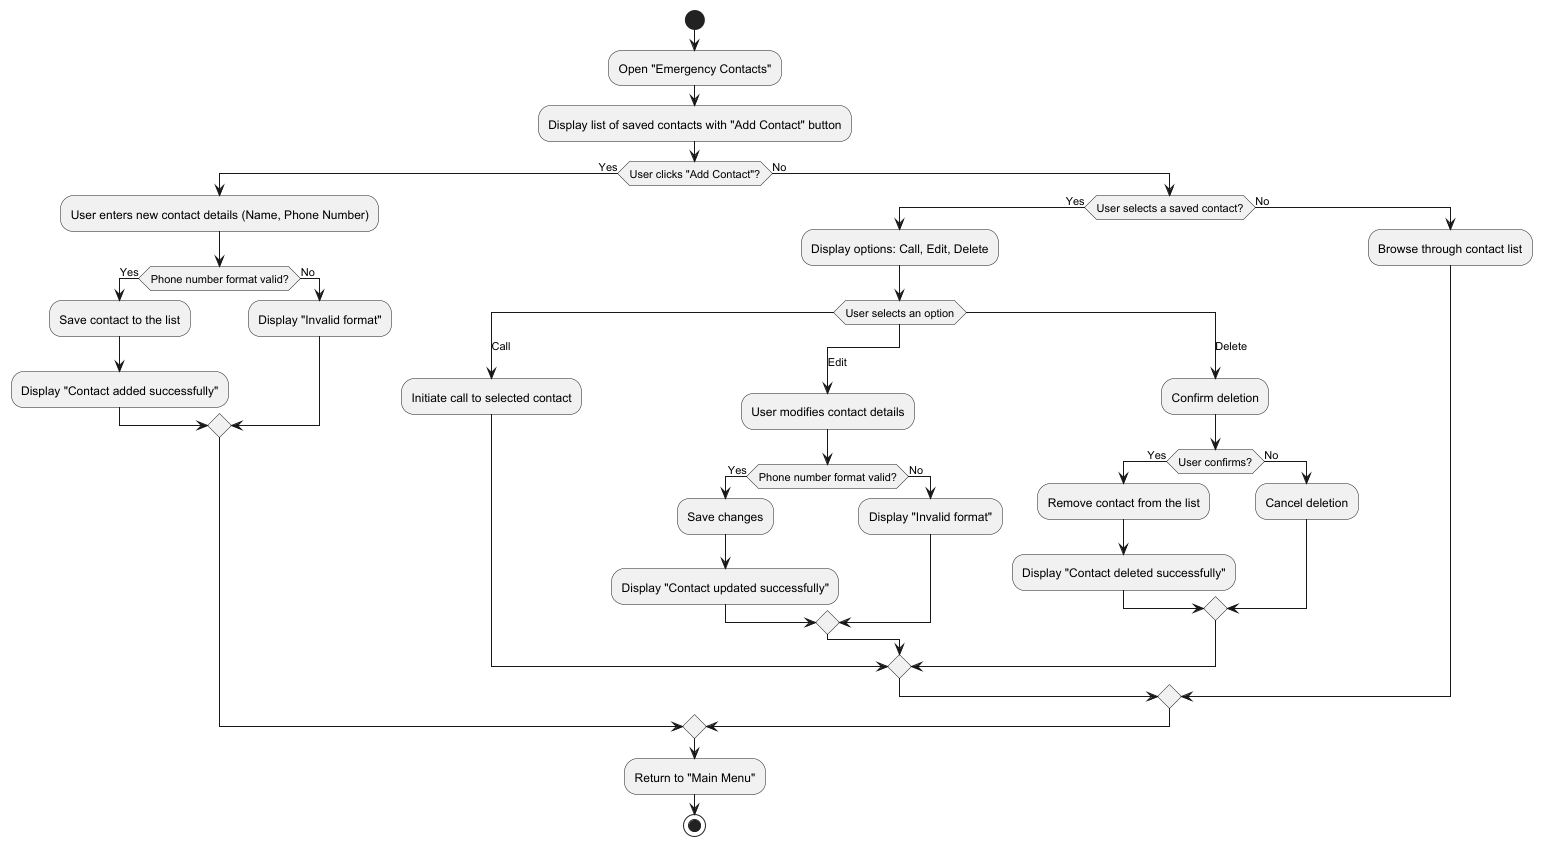

The diagram above was rendered by PlantUML. Its source (embedded in the PNG):
@startuml
start
:Open "Emergency Contacts";
:Display list of saved contacts with "Add Contact" button;

if (User clicks "Add Contact"?) then (Yes)
  :User enters new contact details (Name, Phone Number);
  if (Phone number format valid?) then (Yes)
    :Save contact to the list;
    :Display "Contact added successfully";
  else (No)
    :Display "Invalid format";
  endif
else (No)
  if (User selects a saved contact?) then (Yes)
    :Display options: Call, Edit, Delete;
    switch (User selects an option)
      case (Call)
        :Initiate call to selected contact;
      case (\nEdit)
        :User modifies contact details;
        if (Phone number format valid?) then (Yes)
          :Save changes;
          :Display "Contact updated successfully";
        else (No)
          :Display "Invalid format";
        endif
      case (Delete)
        :Confirm deletion;
        if (User confirms?) then (Yes)
          :Remove contact from the list;
          :Display "Contact deleted successfully";
        else (No)
          :Cancel deletion;
        endif
    endswitch
  else (No)
    :Browse through contact list;
  endif
endif

:Return to "Main Menu";
stop
@enduml